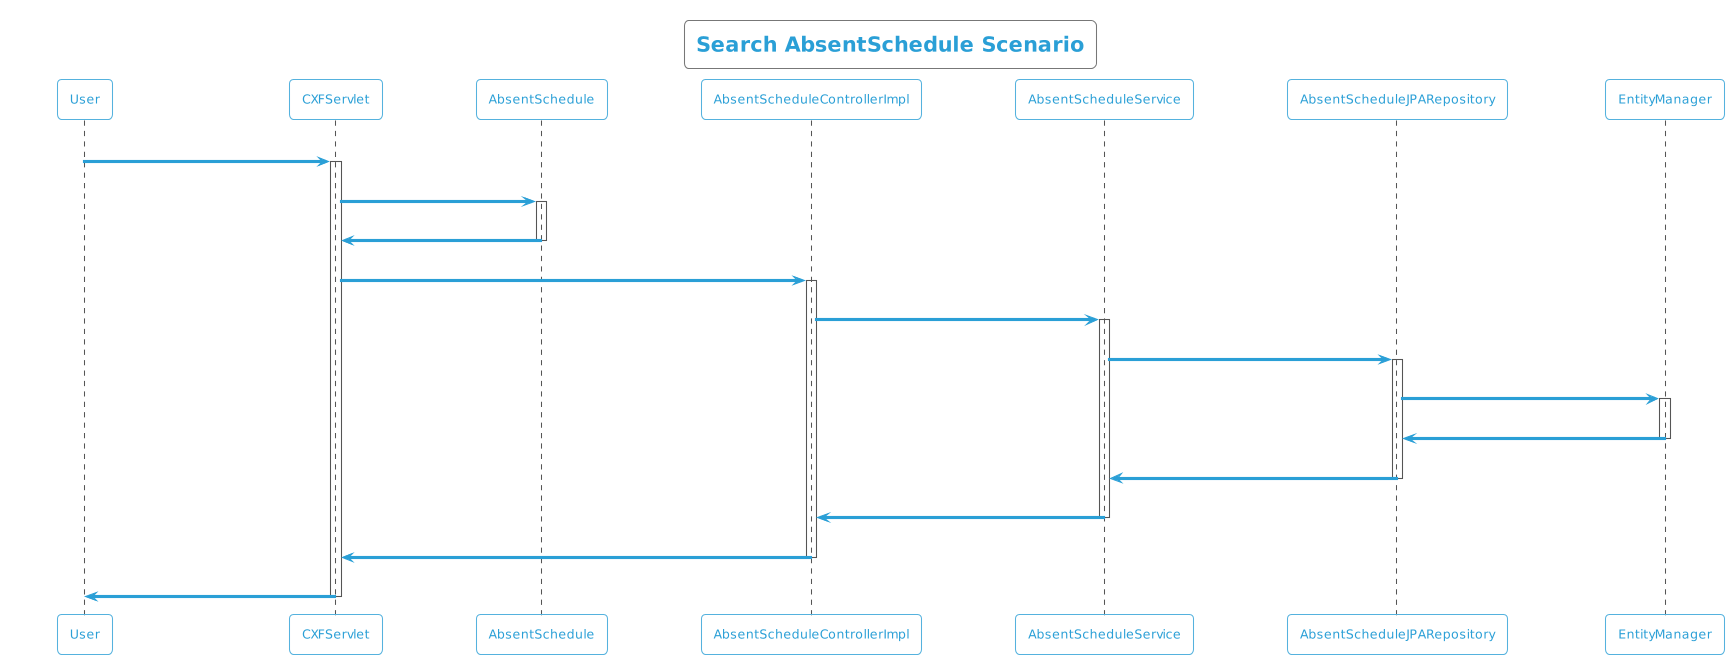

The diagram above was rendered by PlantUML. Its source (embedded in the PNG):
@startuml
!theme cyborg-outline
title Search AbsentSchedule Scenario
participant User
User -> CXFServlet: GET, AbsentSchedule
activate CXFServlet
CXFServlet -> AbsentSchedule: << search >>
activate AbsentSchedule
AbsentSchedule -> CXFServlet: << instance >>
deactivate AbsentSchedule
CXFServlet -> AbsentScheduleControllerImpl: search(:AbsentSchedule)
activate AbsentScheduleControllerImpl
AbsentScheduleControllerImpl -> AbsentScheduleService: search(:AbsentSchedule)
activate AbsentScheduleService
AbsentScheduleService -> AbsentScheduleJPARepository: search(:AbsentSchedule)
activate AbsentScheduleJPARepository
AbsentScheduleJPARepository -> EntityManager: response(:AbsentSchedule)
activate EntityManager
EntityManager -> AbsentScheduleJPARepository: << persisted AbsentSchedule >>
deactivate EntityManager
AbsentScheduleJPARepository -> AbsentScheduleService: << persisted AbsentSchedule >>
deactivate AbsentScheduleJPARepository
AbsentScheduleService -> AbsentScheduleControllerImpl: << persisted AbsentSchedule >>
deactivate AbsentScheduleService
AbsentScheduleControllerImpl -> CXFServlet: << persisted AbsentSchedule >>
deactivate AbsentScheduleControllerImpl
CXFServlet -> User: marshalled AbsentSchedule XML
deactivate CXFServlet
@enduml